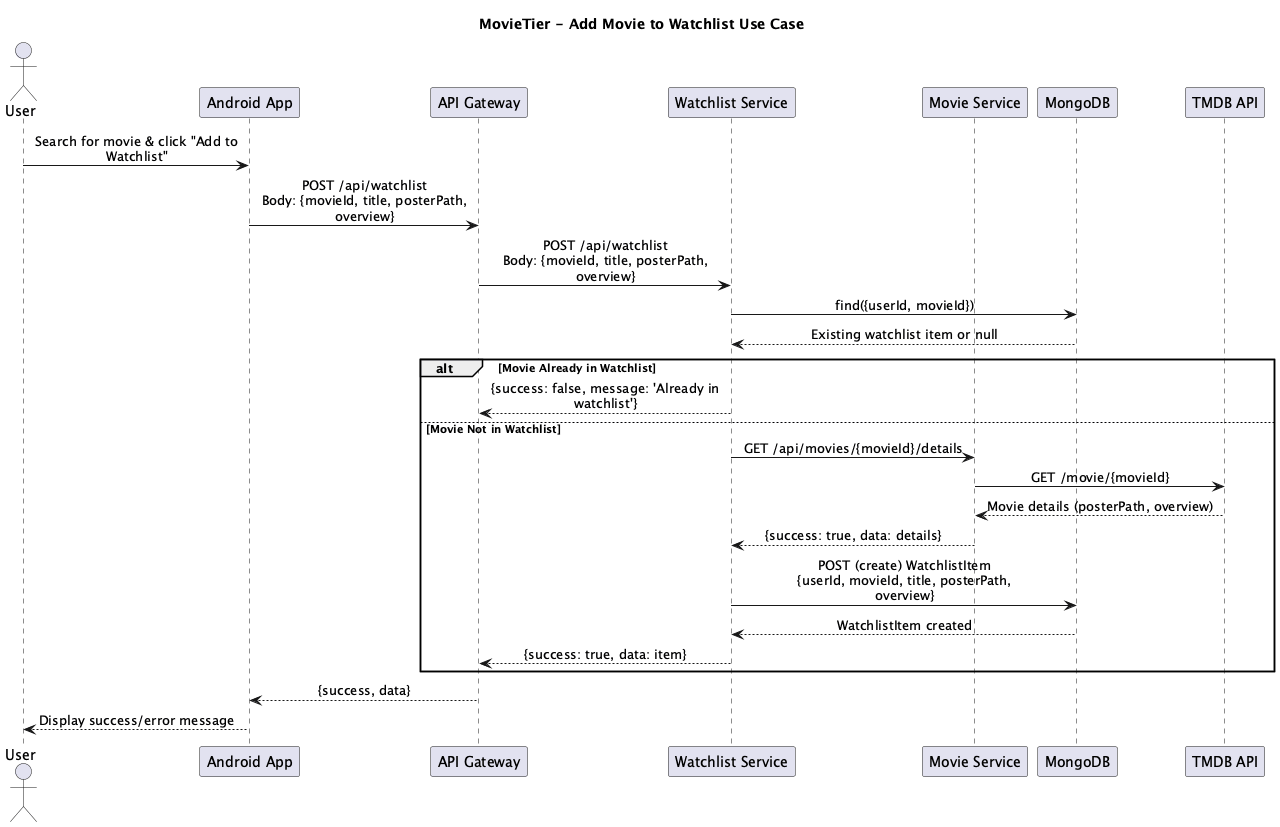

The diagram above was rendered by PlantUML. Its source (embedded in the PNG):
@startuml Add Movie to Watchlist Sequence Diagram

title MovieTier - Add Movie to Watchlist Use Case

skinparam maxMessageSize 250
skinparam sequenceMessageAlign center

actor User
participant "Android App" as App
participant "API Gateway" as Gateway
participant "Watchlist Service" as WatchlistSvc
participant "Movie Service" as MovieSvc
participant "MongoDB" as DB
participant "TMDB API" as TMDB

User -> App: Search for movie & click "Add to Watchlist"
App -> Gateway: POST /api/watchlist\nBody: {movieId, title, posterPath, overview}
Gateway -> WatchlistSvc: POST /api/watchlist\nBody: {movieId, title, posterPath, overview}
WatchlistSvc -> DB: find({userId, movieId})
DB --> WatchlistSvc: Existing watchlist item or null
alt Movie Already in Watchlist
    WatchlistSvc --> Gateway: {success: false, message: 'Already in watchlist'}
else Movie Not in Watchlist
    WatchlistSvc -> MovieSvc: GET /api/movies/{movieId}/details
    MovieSvc -> TMDB: GET /movie/{movieId}
    TMDB --> MovieSvc: Movie details (posterPath, overview)
    MovieSvc --> WatchlistSvc: {success: true, data: details}
    WatchlistSvc -> DB: POST (create) WatchlistItem\n{userId, movieId, title, posterPath, overview}
    DB --> WatchlistSvc: WatchlistItem created
    WatchlistSvc --> Gateway: {success: true, data: item}
end
Gateway --> App: {success, data}
App --> User: Display success/error message

@enduml